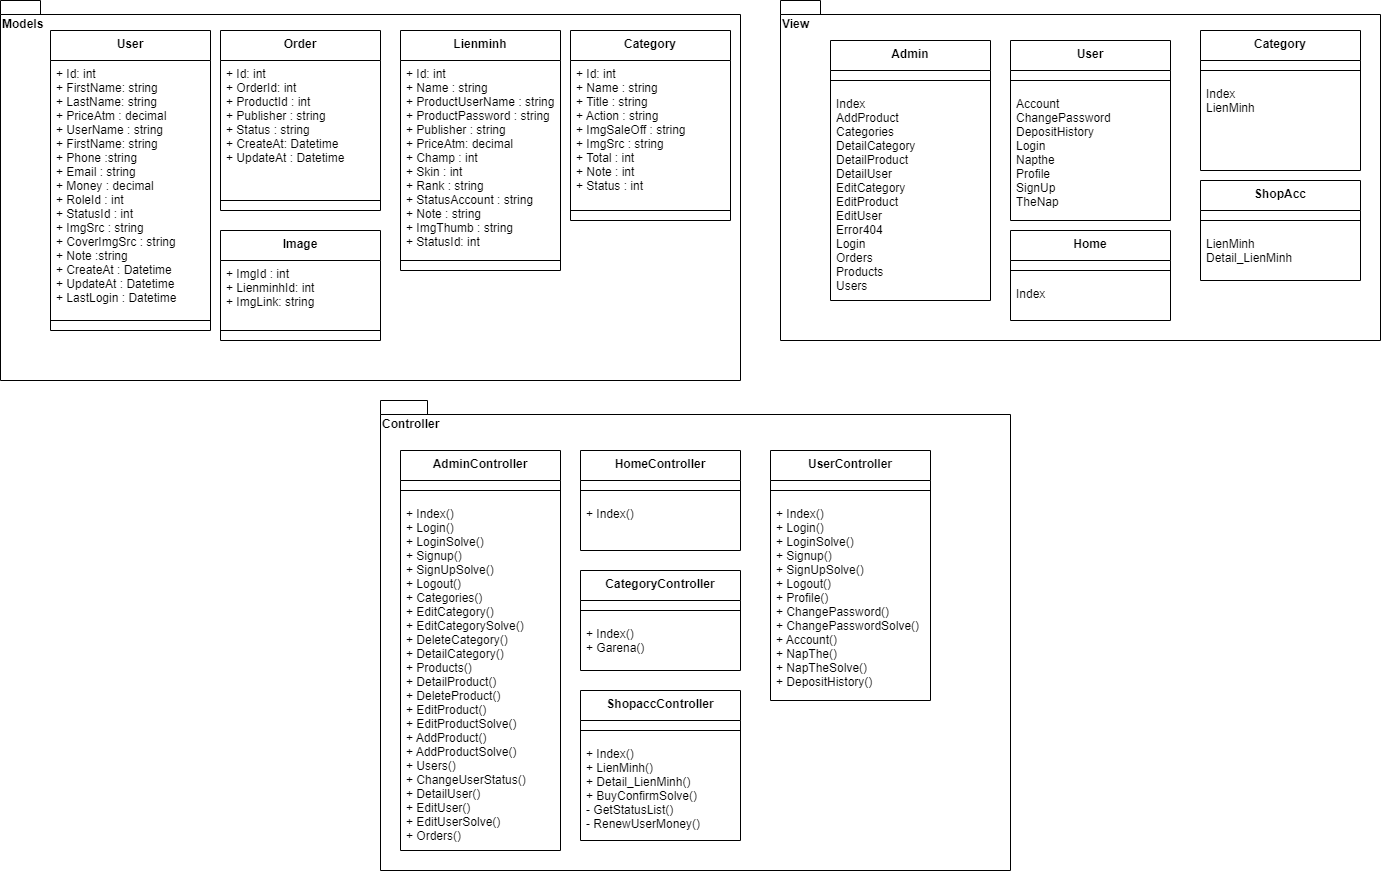

The diagram above was exported from draw.io. Its source (the exported page's mxGraphModel, read from the mxfile embedded in the PNG):
<mxGraphModel dx="5394" dy="2776" grid="1" gridSize="10" guides="1" tooltips="1" connect="1" arrows="1" fold="1" page="1" pageScale="1" pageWidth="850" pageHeight="1100" math="0" shadow="0">
  <root>
    <mxCell id="0" />
    <mxCell id="1" parent="0" />
    <mxCell id="MtGhYDrQ2OSaX5n67ROk-3" value="Models" style="shape=folder;fontStyle=1;spacingTop=10;tabWidth=40;tabHeight=14;tabPosition=left;html=1;fontColor=#000000;verticalAlign=top;align=left;" vertex="1" parent="1">
      <mxGeometry x="-1790" y="-1010" width="740" height="380" as="geometry" />
    </mxCell>
    <mxCell id="MtGhYDrQ2OSaX5n67ROk-4" value="View" style="shape=folder;fontStyle=1;spacingTop=10;tabWidth=40;tabHeight=14;tabPosition=left;html=1;fontColor=#000000;verticalAlign=top;align=left;" vertex="1" parent="1">
      <mxGeometry x="-1010" y="-1010" width="600" height="340" as="geometry" />
    </mxCell>
    <mxCell id="MtGhYDrQ2OSaX5n67ROk-5" value="Controller" style="shape=folder;fontStyle=1;spacingTop=10;tabWidth=40;tabHeight=14;tabPosition=left;html=1;fontColor=#000000;verticalAlign=top;align=left;" vertex="1" parent="1">
      <mxGeometry x="-1410" y="-610" width="630" height="470" as="geometry" />
    </mxCell>
    <mxCell id="MtGhYDrQ2OSaX5n67ROk-10" value="User" style="swimlane;fontStyle=1;align=center;verticalAlign=top;childLayout=stackLayout;horizontal=1;startSize=30;horizontalStack=0;resizeParent=1;resizeParentMax=0;resizeLast=0;collapsible=1;marginBottom=0;" vertex="1" parent="1">
      <mxGeometry x="-1740" y="-980" width="160" height="300" as="geometry" />
    </mxCell>
    <mxCell id="MtGhYDrQ2OSaX5n67ROk-11" value="+ Id: int&#10;+ FirstName: string&#10;+ LastName: string&#10;+ PriceAtm : decimal&#10;+ UserName : string&#10;+ FirstName: string &#10;+ Phone :string&#10;+ Email : string&#10;+ Money : decimal&#10;+ RoleId : int&#10;+ StatusId : int&#10;+ ImgSrc : string&#10;+ CoverImgSrc : string&#10;+ Note :string&#10;+ CreateAt : Datetime&#10;+ UpdateAt : Datetime&#10;+ LastLogin : Datetime" style="text;strokeColor=none;fillColor=none;align=left;verticalAlign=top;spacingLeft=4;spacingRight=4;overflow=hidden;rotatable=0;points=[[0,0.5],[1,0.5]];portConstraint=eastwest;" vertex="1" parent="MtGhYDrQ2OSaX5n67ROk-10">
      <mxGeometry y="30" width="160" height="250" as="geometry" />
    </mxCell>
    <mxCell id="MtGhYDrQ2OSaX5n67ROk-12" value="" style="line;strokeWidth=1;fillColor=none;align=left;verticalAlign=middle;spacingTop=-1;spacingLeft=3;spacingRight=3;rotatable=0;labelPosition=right;points=[];portConstraint=eastwest;" vertex="1" parent="MtGhYDrQ2OSaX5n67ROk-10">
      <mxGeometry y="280" width="160" height="20" as="geometry" />
    </mxCell>
    <mxCell id="MtGhYDrQ2OSaX5n67ROk-18" value="Lienminh" style="swimlane;fontStyle=1;align=center;verticalAlign=top;childLayout=stackLayout;horizontal=1;startSize=30;horizontalStack=0;resizeParent=1;resizeParentMax=0;resizeLast=0;collapsible=1;marginBottom=0;" vertex="1" parent="1">
      <mxGeometry x="-1390" y="-980" width="160" height="240" as="geometry" />
    </mxCell>
    <mxCell id="MtGhYDrQ2OSaX5n67ROk-19" value="+ Id: int&#10;+ Name : string&#10;+ ProductUserName : string&#10;+ ProductPassword : string&#10;+ Publisher : string&#10;+ PriceAtm: decimal&#10;+ Champ : int&#10;+ Skin : int&#10;+ Rank : string&#10;+ StatusAccount : string&#10;+ Note : string&#10;+ ImgThumb : string&#10;+ StatusId: int" style="text;strokeColor=none;fillColor=none;align=left;verticalAlign=top;spacingLeft=4;spacingRight=4;overflow=hidden;rotatable=0;points=[[0,0.5],[1,0.5]];portConstraint=eastwest;" vertex="1" parent="MtGhYDrQ2OSaX5n67ROk-18">
      <mxGeometry y="30" width="160" height="190" as="geometry" />
    </mxCell>
    <mxCell id="MtGhYDrQ2OSaX5n67ROk-20" value="" style="line;strokeWidth=1;fillColor=none;align=left;verticalAlign=middle;spacingTop=-1;spacingLeft=3;spacingRight=3;rotatable=0;labelPosition=right;points=[];portConstraint=eastwest;" vertex="1" parent="MtGhYDrQ2OSaX5n67ROk-18">
      <mxGeometry y="220" width="160" height="20" as="geometry" />
    </mxCell>
    <mxCell id="MtGhYDrQ2OSaX5n67ROk-30" value="Order" style="swimlane;fontStyle=1;align=center;verticalAlign=top;childLayout=stackLayout;horizontal=1;startSize=30;horizontalStack=0;resizeParent=1;resizeParentMax=0;resizeLast=0;collapsible=1;marginBottom=0;" vertex="1" parent="1">
      <mxGeometry x="-1570" y="-980" width="160" height="180" as="geometry" />
    </mxCell>
    <mxCell id="MtGhYDrQ2OSaX5n67ROk-31" value="+ Id: int&#10;+ OrderId: int&#10;+ ProductId : int&#10;+ Publisher : string&#10;+ Status : string&#10;+ CreateAt: Datetime&#10;+ UpdateAt : Datetime" style="text;strokeColor=none;fillColor=none;align=left;verticalAlign=top;spacingLeft=4;spacingRight=4;overflow=hidden;rotatable=0;points=[[0,0.5],[1,0.5]];portConstraint=eastwest;" vertex="1" parent="MtGhYDrQ2OSaX5n67ROk-30">
      <mxGeometry y="30" width="160" height="130" as="geometry" />
    </mxCell>
    <mxCell id="MtGhYDrQ2OSaX5n67ROk-32" value="" style="line;strokeWidth=1;fillColor=none;align=left;verticalAlign=middle;spacingTop=-1;spacingLeft=3;spacingRight=3;rotatable=0;labelPosition=right;points=[];portConstraint=eastwest;" vertex="1" parent="MtGhYDrQ2OSaX5n67ROk-30">
      <mxGeometry y="160" width="160" height="20" as="geometry" />
    </mxCell>
    <mxCell id="MtGhYDrQ2OSaX5n67ROk-33" value="Category" style="swimlane;fontStyle=1;align=center;verticalAlign=top;childLayout=stackLayout;horizontal=1;startSize=30;horizontalStack=0;resizeParent=1;resizeParentMax=0;resizeLast=0;collapsible=1;marginBottom=0;" vertex="1" parent="1">
      <mxGeometry x="-1220" y="-980" width="160" height="190" as="geometry" />
    </mxCell>
    <mxCell id="MtGhYDrQ2OSaX5n67ROk-34" value="+ Id: int&#10;+ Name : string&#10;+ Title : string&#10;+ Action : string&#10;+ ImgSaleOff : string&#10;+ ImgSrc : string&#10;+ Total : int&#10;+ Note : int&#10;+ Status : int" style="text;strokeColor=none;fillColor=none;align=left;verticalAlign=top;spacingLeft=4;spacingRight=4;overflow=hidden;rotatable=0;points=[[0,0.5],[1,0.5]];portConstraint=eastwest;" vertex="1" parent="MtGhYDrQ2OSaX5n67ROk-33">
      <mxGeometry y="30" width="160" height="140" as="geometry" />
    </mxCell>
    <mxCell id="MtGhYDrQ2OSaX5n67ROk-35" value="" style="line;strokeWidth=1;fillColor=none;align=left;verticalAlign=middle;spacingTop=-1;spacingLeft=3;spacingRight=3;rotatable=0;labelPosition=right;points=[];portConstraint=eastwest;" vertex="1" parent="MtGhYDrQ2OSaX5n67ROk-33">
      <mxGeometry y="170" width="160" height="20" as="geometry" />
    </mxCell>
    <mxCell id="MtGhYDrQ2OSaX5n67ROk-21" value="Image" style="swimlane;fontStyle=1;align=center;verticalAlign=top;childLayout=stackLayout;horizontal=1;startSize=30;horizontalStack=0;resizeParent=1;resizeParentMax=0;resizeLast=0;collapsible=1;marginBottom=0;" vertex="1" parent="1">
      <mxGeometry x="-1570" y="-780" width="160" height="110" as="geometry" />
    </mxCell>
    <mxCell id="MtGhYDrQ2OSaX5n67ROk-22" value="+ ImgId : int&#10;+ LienminhId: int&#10;+ ImgLink: string" style="text;strokeColor=none;fillColor=none;align=left;verticalAlign=top;spacingLeft=4;spacingRight=4;overflow=hidden;rotatable=0;points=[[0,0.5],[1,0.5]];portConstraint=eastwest;" vertex="1" parent="MtGhYDrQ2OSaX5n67ROk-21">
      <mxGeometry y="30" width="160" height="60" as="geometry" />
    </mxCell>
    <mxCell id="MtGhYDrQ2OSaX5n67ROk-23" value="" style="line;strokeWidth=1;fillColor=none;align=left;verticalAlign=middle;spacingTop=-1;spacingLeft=3;spacingRight=3;rotatable=0;labelPosition=right;points=[];portConstraint=eastwest;" vertex="1" parent="MtGhYDrQ2OSaX5n67ROk-21">
      <mxGeometry y="90" width="160" height="20" as="geometry" />
    </mxCell>
    <mxCell id="MtGhYDrQ2OSaX5n67ROk-36" value="Admin" style="swimlane;fontStyle=1;align=center;verticalAlign=top;childLayout=stackLayout;horizontal=1;startSize=30;horizontalStack=0;resizeParent=1;resizeParentMax=0;resizeLast=0;collapsible=1;marginBottom=0;" vertex="1" parent="1">
      <mxGeometry x="-960" y="-970" width="160" height="260" as="geometry" />
    </mxCell>
    <mxCell id="MtGhYDrQ2OSaX5n67ROk-38" value="" style="line;strokeWidth=1;fillColor=none;align=left;verticalAlign=middle;spacingTop=-1;spacingLeft=3;spacingRight=3;rotatable=0;labelPosition=right;points=[];portConstraint=eastwest;" vertex="1" parent="MtGhYDrQ2OSaX5n67ROk-36">
      <mxGeometry y="30" width="160" height="20" as="geometry" />
    </mxCell>
    <mxCell id="MtGhYDrQ2OSaX5n67ROk-37" value="Index&#10;AddProduct&#10;Categories&#10;DetailCategory&#10;DetailProduct&#10;DetailUser&#10;EditCategory&#10;EditProduct&#10;EditUser&#10;Error404&#10;Login&#10;Orders&#10;Products&#10;Users" style="text;strokeColor=none;fillColor=none;align=left;verticalAlign=top;spacingLeft=4;spacingRight=4;overflow=hidden;rotatable=0;points=[[0,0.5],[1,0.5]];portConstraint=eastwest;" vertex="1" parent="MtGhYDrQ2OSaX5n67ROk-36">
      <mxGeometry y="50" width="160" height="210" as="geometry" />
    </mxCell>
    <mxCell id="MtGhYDrQ2OSaX5n67ROk-41" value="AdminController" style="swimlane;fontStyle=1;align=center;verticalAlign=top;childLayout=stackLayout;horizontal=1;startSize=30;horizontalStack=0;resizeParent=1;resizeParentMax=0;resizeLast=0;collapsible=1;marginBottom=0;" vertex="1" parent="1">
      <mxGeometry x="-1390" y="-560" width="160" height="400" as="geometry" />
    </mxCell>
    <mxCell id="MtGhYDrQ2OSaX5n67ROk-42" value="" style="line;strokeWidth=1;fillColor=none;align=left;verticalAlign=middle;spacingTop=-1;spacingLeft=3;spacingRight=3;rotatable=0;labelPosition=right;points=[];portConstraint=eastwest;" vertex="1" parent="MtGhYDrQ2OSaX5n67ROk-41">
      <mxGeometry y="30" width="160" height="20" as="geometry" />
    </mxCell>
    <mxCell id="MtGhYDrQ2OSaX5n67ROk-43" value="+ Index()&#10;+ Login()&#10;+ LoginSolve()&#10;+ Signup()&#10;+ SignUpSolve()&#10;+ Logout()&#10;+ Categories()&#10;+ EditCategory()&#10;+ EditCategorySolve()&#10;+ DeleteCategory()&#10;+ DetailCategory()&#10;+ Products()&#10;+ DetailProduct()&#10;+ DeleteProduct()&#10;+ EditProduct()&#10;+ EditProductSolve()&#10;+ AddProduct()&#10;+ AddProductSolve()&#10;+ Users()&#10;+ ChangeUserStatus()&#10;+ DetailUser()&#10;+ EditUser()&#10;+ EditUserSolve()&#10;+ Orders()" style="text;strokeColor=none;fillColor=none;align=left;verticalAlign=top;spacingLeft=4;spacingRight=4;overflow=hidden;rotatable=0;points=[[0,0.5],[1,0.5]];portConstraint=eastwest;" vertex="1" parent="MtGhYDrQ2OSaX5n67ROk-41">
      <mxGeometry y="50" width="160" height="350" as="geometry" />
    </mxCell>
    <mxCell id="MtGhYDrQ2OSaX5n67ROk-44" value="CategoryController" style="swimlane;fontStyle=1;align=center;verticalAlign=top;childLayout=stackLayout;horizontal=1;startSize=30;horizontalStack=0;resizeParent=1;resizeParentMax=0;resizeLast=0;collapsible=1;marginBottom=0;" vertex="1" parent="1">
      <mxGeometry x="-1210" y="-440" width="160" height="100" as="geometry" />
    </mxCell>
    <mxCell id="MtGhYDrQ2OSaX5n67ROk-45" value="" style="line;strokeWidth=1;fillColor=none;align=left;verticalAlign=middle;spacingTop=-1;spacingLeft=3;spacingRight=3;rotatable=0;labelPosition=right;points=[];portConstraint=eastwest;" vertex="1" parent="MtGhYDrQ2OSaX5n67ROk-44">
      <mxGeometry y="30" width="160" height="20" as="geometry" />
    </mxCell>
    <mxCell id="MtGhYDrQ2OSaX5n67ROk-46" value="+ Index()&#10;+ Garena()" style="text;strokeColor=none;fillColor=none;align=left;verticalAlign=top;spacingLeft=4;spacingRight=4;overflow=hidden;rotatable=0;points=[[0,0.5],[1,0.5]];portConstraint=eastwest;" vertex="1" parent="MtGhYDrQ2OSaX5n67ROk-44">
      <mxGeometry y="50" width="160" height="50" as="geometry" />
    </mxCell>
    <mxCell id="MtGhYDrQ2OSaX5n67ROk-48" value="HomeController" style="swimlane;fontStyle=1;align=center;verticalAlign=top;childLayout=stackLayout;horizontal=1;startSize=30;horizontalStack=0;resizeParent=1;resizeParentMax=0;resizeLast=0;collapsible=1;marginBottom=0;" vertex="1" parent="1">
      <mxGeometry x="-1210" y="-560" width="160" height="100" as="geometry" />
    </mxCell>
    <mxCell id="MtGhYDrQ2OSaX5n67ROk-49" value="" style="line;strokeWidth=1;fillColor=none;align=left;verticalAlign=middle;spacingTop=-1;spacingLeft=3;spacingRight=3;rotatable=0;labelPosition=right;points=[];portConstraint=eastwest;" vertex="1" parent="MtGhYDrQ2OSaX5n67ROk-48">
      <mxGeometry y="30" width="160" height="20" as="geometry" />
    </mxCell>
    <mxCell id="MtGhYDrQ2OSaX5n67ROk-50" value="+ Index()" style="text;strokeColor=none;fillColor=none;align=left;verticalAlign=top;spacingLeft=4;spacingRight=4;overflow=hidden;rotatable=0;points=[[0,0.5],[1,0.5]];portConstraint=eastwest;" vertex="1" parent="MtGhYDrQ2OSaX5n67ROk-48">
      <mxGeometry y="50" width="160" height="50" as="geometry" />
    </mxCell>
    <mxCell id="MtGhYDrQ2OSaX5n67ROk-51" value="ShopaccController" style="swimlane;fontStyle=1;align=center;verticalAlign=top;childLayout=stackLayout;horizontal=1;startSize=30;horizontalStack=0;resizeParent=1;resizeParentMax=0;resizeLast=0;collapsible=1;marginBottom=0;" vertex="1" parent="1">
      <mxGeometry x="-1210" y="-320" width="160" height="150" as="geometry" />
    </mxCell>
    <mxCell id="MtGhYDrQ2OSaX5n67ROk-52" value="" style="line;strokeWidth=1;fillColor=none;align=left;verticalAlign=middle;spacingTop=-1;spacingLeft=3;spacingRight=3;rotatable=0;labelPosition=right;points=[];portConstraint=eastwest;" vertex="1" parent="MtGhYDrQ2OSaX5n67ROk-51">
      <mxGeometry y="30" width="160" height="20" as="geometry" />
    </mxCell>
    <mxCell id="MtGhYDrQ2OSaX5n67ROk-53" value="+ Index()&#10;+ LienMinh()&#10;+ Detail_LienMinh()&#10;+ BuyConfirmSolve()&#10;- GetStatusList()&#10;- RenewUserMoney()" style="text;strokeColor=none;fillColor=none;align=left;verticalAlign=top;spacingLeft=4;spacingRight=4;overflow=hidden;rotatable=0;points=[[0,0.5],[1,0.5]];portConstraint=eastwest;" vertex="1" parent="MtGhYDrQ2OSaX5n67ROk-51">
      <mxGeometry y="50" width="160" height="100" as="geometry" />
    </mxCell>
    <mxCell id="MtGhYDrQ2OSaX5n67ROk-57" value="UserController" style="swimlane;fontStyle=1;align=center;verticalAlign=top;childLayout=stackLayout;horizontal=1;startSize=30;horizontalStack=0;resizeParent=1;resizeParentMax=0;resizeLast=0;collapsible=1;marginBottom=0;" vertex="1" parent="1">
      <mxGeometry x="-1020" y="-560" width="160" height="250" as="geometry" />
    </mxCell>
    <mxCell id="MtGhYDrQ2OSaX5n67ROk-58" value="" style="line;strokeWidth=1;fillColor=none;align=left;verticalAlign=middle;spacingTop=-1;spacingLeft=3;spacingRight=3;rotatable=0;labelPosition=right;points=[];portConstraint=eastwest;" vertex="1" parent="MtGhYDrQ2OSaX5n67ROk-57">
      <mxGeometry y="30" width="160" height="20" as="geometry" />
    </mxCell>
    <mxCell id="MtGhYDrQ2OSaX5n67ROk-59" value="+ Index()&#10;+ Login()&#10;+ LoginSolve()&#10;+ Signup()&#10;+ SignUpSolve()&#10;+ Logout()&#10;+ Profile()&#10;+ ChangePassword()&#10;+ ChangePasswordSolve()&#10;+ Account()&#10;+ NapThe()&#10;+ NapTheSolve()&#10;+ DepositHistory()" style="text;strokeColor=none;fillColor=none;align=left;verticalAlign=top;spacingLeft=4;spacingRight=4;overflow=hidden;rotatable=0;points=[[0,0.5],[1,0.5]];portConstraint=eastwest;" vertex="1" parent="MtGhYDrQ2OSaX5n67ROk-57">
      <mxGeometry y="50" width="160" height="200" as="geometry" />
    </mxCell>
    <mxCell id="MtGhYDrQ2OSaX5n67ROk-60" value="Category" style="swimlane;fontStyle=1;align=center;verticalAlign=top;childLayout=stackLayout;horizontal=1;startSize=30;horizontalStack=0;resizeParent=1;resizeParentMax=0;resizeLast=0;collapsible=1;marginBottom=0;" vertex="1" parent="1">
      <mxGeometry x="-590" y="-980" width="160" height="140" as="geometry" />
    </mxCell>
    <mxCell id="MtGhYDrQ2OSaX5n67ROk-61" value="" style="line;strokeWidth=1;fillColor=none;align=left;verticalAlign=middle;spacingTop=-1;spacingLeft=3;spacingRight=3;rotatable=0;labelPosition=right;points=[];portConstraint=eastwest;" vertex="1" parent="MtGhYDrQ2OSaX5n67ROk-60">
      <mxGeometry y="30" width="160" height="20" as="geometry" />
    </mxCell>
    <mxCell id="MtGhYDrQ2OSaX5n67ROk-62" value="Index&#10;LienMinh" style="text;strokeColor=none;fillColor=none;align=left;verticalAlign=top;spacingLeft=4;spacingRight=4;overflow=hidden;rotatable=0;points=[[0,0.5],[1,0.5]];portConstraint=eastwest;" vertex="1" parent="MtGhYDrQ2OSaX5n67ROk-60">
      <mxGeometry y="50" width="160" height="90" as="geometry" />
    </mxCell>
    <mxCell id="MtGhYDrQ2OSaX5n67ROk-63" value="Home" style="swimlane;fontStyle=1;align=center;verticalAlign=top;childLayout=stackLayout;horizontal=1;startSize=30;horizontalStack=0;resizeParent=1;resizeParentMax=0;resizeLast=0;collapsible=1;marginBottom=0;" vertex="1" parent="1">
      <mxGeometry x="-780" y="-780" width="160" height="90" as="geometry" />
    </mxCell>
    <mxCell id="MtGhYDrQ2OSaX5n67ROk-64" value="" style="line;strokeWidth=1;fillColor=none;align=left;verticalAlign=middle;spacingTop=-1;spacingLeft=3;spacingRight=3;rotatable=0;labelPosition=right;points=[];portConstraint=eastwest;" vertex="1" parent="MtGhYDrQ2OSaX5n67ROk-63">
      <mxGeometry y="30" width="160" height="20" as="geometry" />
    </mxCell>
    <mxCell id="MtGhYDrQ2OSaX5n67ROk-65" value="Index&#10;" style="text;strokeColor=none;fillColor=none;align=left;verticalAlign=top;spacingLeft=4;spacingRight=4;overflow=hidden;rotatable=0;points=[[0,0.5],[1,0.5]];portConstraint=eastwest;" vertex="1" parent="MtGhYDrQ2OSaX5n67ROk-63">
      <mxGeometry y="50" width="160" height="40" as="geometry" />
    </mxCell>
    <mxCell id="MtGhYDrQ2OSaX5n67ROk-67" value="ShopAcc" style="swimlane;fontStyle=1;align=center;verticalAlign=top;childLayout=stackLayout;horizontal=1;startSize=30;horizontalStack=0;resizeParent=1;resizeParentMax=0;resizeLast=0;collapsible=1;marginBottom=0;" vertex="1" parent="1">
      <mxGeometry x="-590" y="-830" width="160" height="100" as="geometry" />
    </mxCell>
    <mxCell id="MtGhYDrQ2OSaX5n67ROk-68" value="" style="line;strokeWidth=1;fillColor=none;align=left;verticalAlign=middle;spacingTop=-1;spacingLeft=3;spacingRight=3;rotatable=0;labelPosition=right;points=[];portConstraint=eastwest;" vertex="1" parent="MtGhYDrQ2OSaX5n67ROk-67">
      <mxGeometry y="30" width="160" height="20" as="geometry" />
    </mxCell>
    <mxCell id="MtGhYDrQ2OSaX5n67ROk-69" value="LienMinh&#10;Detail_LienMinh" style="text;strokeColor=none;fillColor=none;align=left;verticalAlign=top;spacingLeft=4;spacingRight=4;overflow=hidden;rotatable=0;points=[[0,0.5],[1,0.5]];portConstraint=eastwest;" vertex="1" parent="MtGhYDrQ2OSaX5n67ROk-67">
      <mxGeometry y="50" width="160" height="50" as="geometry" />
    </mxCell>
    <mxCell id="MtGhYDrQ2OSaX5n67ROk-70" value="User" style="swimlane;fontStyle=1;align=center;verticalAlign=top;childLayout=stackLayout;horizontal=1;startSize=30;horizontalStack=0;resizeParent=1;resizeParentMax=0;resizeLast=0;collapsible=1;marginBottom=0;" vertex="1" parent="1">
      <mxGeometry x="-780" y="-970" width="160" height="180" as="geometry" />
    </mxCell>
    <mxCell id="MtGhYDrQ2OSaX5n67ROk-71" value="" style="line;strokeWidth=1;fillColor=none;align=left;verticalAlign=middle;spacingTop=-1;spacingLeft=3;spacingRight=3;rotatable=0;labelPosition=right;points=[];portConstraint=eastwest;" vertex="1" parent="MtGhYDrQ2OSaX5n67ROk-70">
      <mxGeometry y="30" width="160" height="20" as="geometry" />
    </mxCell>
    <mxCell id="MtGhYDrQ2OSaX5n67ROk-72" value="Account&#10;ChangePassword&#10;DepositHistory&#10;Login&#10;Napthe&#10;Profile&#10;SignUp&#10;TheNap" style="text;strokeColor=none;fillColor=none;align=left;verticalAlign=top;spacingLeft=4;spacingRight=4;overflow=hidden;rotatable=0;points=[[0,0.5],[1,0.5]];portConstraint=eastwest;" vertex="1" parent="MtGhYDrQ2OSaX5n67ROk-70">
      <mxGeometry y="50" width="160" height="130" as="geometry" />
    </mxCell>
  </root>
</mxGraphModel>